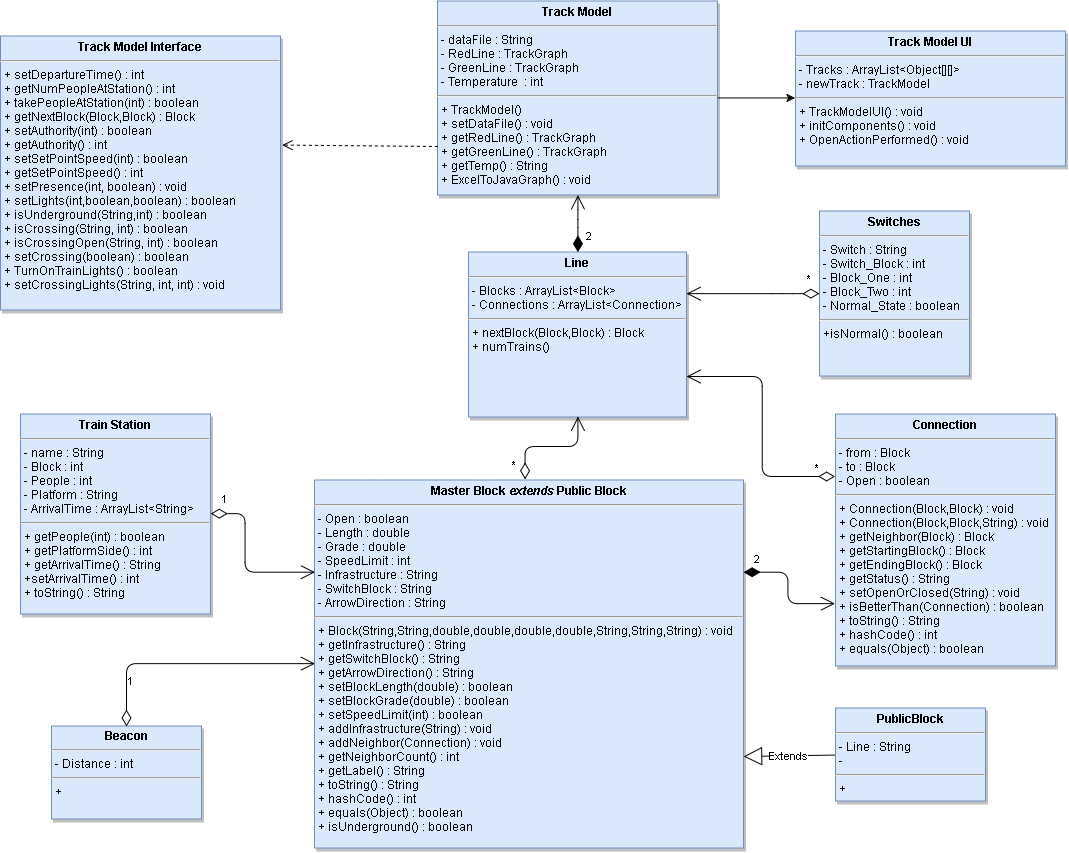

The diagram above was exported from draw.io. Its source (the exported page's mxGraphModel, read from the mxfile embedded in the PNG):
<mxGraphModel dx="2819" dy="2594.5" grid="1" gridSize="10" guides="1" tooltips="1" connect="1" arrows="1" fold="1" page="1" pageScale="1.5" pageWidth="826" pageHeight="1169" background="#ffffff" math="0" shadow="0">
  <root>
    <mxCell id="0" />
    <mxCell id="1" parent="0" />
    <mxCell id="2" value="&lt;p style=&quot;margin: 0px ; margin-top: 4px ; text-align: center&quot;&gt;&lt;b&gt;Train Station&lt;/b&gt;&lt;/p&gt;&lt;hr&gt;&lt;p style=&quot;margin: 0px ; margin-left: 4px&quot;&gt;- name : String&lt;/p&gt;&lt;p style=&quot;margin: 0px ; margin-left: 4px&quot;&gt;- Block : int&lt;/p&gt;&lt;p style=&quot;margin: 0px ; margin-left: 4px&quot;&gt;- People : int&lt;/p&gt;&lt;p style=&quot;margin: 0px ; margin-left: 4px&quot;&gt;- Platform : String&lt;/p&gt;&lt;p style=&quot;margin: 0px ; margin-left: 4px&quot;&gt;- ArrivalTime : ArrayList&amp;lt;String&amp;gt;&lt;/p&gt;&lt;hr&gt;&lt;p style=&quot;margin: 0px ; margin-left: 4px&quot;&gt;+ getPeople(int) : boolean&lt;/p&gt;&lt;p style=&quot;margin: 0px ; margin-left: 4px&quot;&gt;+ getPlatformSide() : int&lt;/p&gt;&lt;p style=&quot;margin: 0px ; margin-left: 4px&quot;&gt;+ getArrivalTime() : String&lt;/p&gt;&lt;p style=&quot;margin: 0px ; margin-left: 4px&quot;&gt;+setArrivalTime() : int&lt;/p&gt;&lt;p style=&quot;margin: 0px ; margin-left: 4px&quot;&gt;+ toString() : String&lt;/p&gt;" style="shadow=1;fillColor=#dae8fc;verticalAlign=top;align=left;overflow=fill;fontSize=12;fontFamily=Helvetica;html=1;strokeColor=#6c8ebf;" vertex="1" parent="1">
      <mxGeometry x="-425" y="343" width="190" height="200" as="geometry" />
    </mxCell>
    <mxCell id="3" value="&lt;p style=&quot;margin: 0px ; margin-top: 4px ; text-align: center&quot;&gt;&lt;b&gt;Connection&lt;/b&gt;&lt;/p&gt;&lt;hr&gt;&lt;p style=&quot;margin: 0px ; margin-left: 4px&quot;&gt;- from : Block&lt;br&gt;&lt;/p&gt;&lt;p style=&quot;margin: 0px ; margin-left: 4px&quot;&gt;- to : Block&lt;/p&gt;&lt;p style=&quot;margin: 0px ; margin-left: 4px&quot;&gt;- Open : boolean&lt;/p&gt;&lt;hr&gt;&lt;p style=&quot;margin: 0px ; margin-left: 4px&quot;&gt;+ Connection(Block,Block) : void&lt;br&gt;&lt;/p&gt;&lt;p style=&quot;margin: 0px ; margin-left: 4px&quot;&gt;+ Connection(Block,Block,String) : void&lt;/p&gt;&lt;p style=&quot;margin: 0px ; margin-left: 4px&quot;&gt;+ getNeighbor(Block) : Block&lt;/p&gt;&lt;p style=&quot;margin: 0px ; margin-left: 4px&quot;&gt;+ getStartingBlock() : Block&lt;/p&gt;&lt;p style=&quot;margin: 0px ; margin-left: 4px&quot;&gt;+ getEndingBlock() : Block&lt;/p&gt;&lt;p style=&quot;margin: 0px ; margin-left: 4px&quot;&gt;+ getStatus() : String&lt;/p&gt;&lt;p style=&quot;margin: 0px ; margin-left: 4px&quot;&gt;+ setOpenOrClosed(String) : void&lt;/p&gt;&lt;p style=&quot;margin: 0px ; margin-left: 4px&quot;&gt;+ isBetterThan(Connection) : boolean&lt;/p&gt;&lt;p style=&quot;margin: 0px ; margin-left: 4px&quot;&gt;+ toString() : String&lt;/p&gt;&lt;p style=&quot;margin: 0px ; margin-left: 4px&quot;&gt;+ hashCode() : int&lt;/p&gt;&lt;p style=&quot;margin: 0px ; margin-left: 4px&quot;&gt;+ equals(Object) : boolean&lt;/p&gt;" style="shadow=1;fillColor=#dae8fc;verticalAlign=top;align=left;overflow=fill;fontSize=12;fontFamily=Helvetica;html=1;strokeColor=#6c8ebf;" vertex="1" parent="1">
      <mxGeometry x="390" y="343" width="220" height="252" as="geometry" />
    </mxCell>
    <mxCell id="4" value="&lt;p style=&quot;margin: 0px ; margin-top: 4px ; text-align: center&quot;&gt;&lt;b&gt;Master Block &lt;i&gt;extends&lt;/i&gt; Public Block&lt;/b&gt;&lt;/p&gt;&lt;hr&gt;&lt;p style=&quot;margin: 0px ; margin-left: 4px&quot;&gt;&lt;span&gt;- Open : boolean&lt;/span&gt;&lt;/p&gt;&lt;p style=&quot;margin: 0px ; margin-left: 4px&quot;&gt;- Length : double&lt;/p&gt;&lt;p style=&quot;margin: 0px ; margin-left: 4px&quot;&gt;- Grade : double&lt;/p&gt;&lt;p style=&quot;margin: 0px ; margin-left: 4px&quot;&gt;- SpeedLimit : int&lt;/p&gt;&lt;p style=&quot;margin: 0px ; margin-left: 4px&quot;&gt;- Infrastructure : String&lt;/p&gt;&lt;p style=&quot;margin: 0px ; margin-left: 4px&quot;&gt;- SwitchBlock : String&lt;/p&gt;&lt;p style=&quot;margin: 0px ; margin-left: 4px&quot;&gt;- ArrowDirection : String&lt;/p&gt;&lt;hr&gt;&lt;p style=&quot;margin: 0px ; margin-left: 4px&quot;&gt;+ Block(String,String,double,double,double,double,String,String,String) : void&lt;/p&gt;&lt;p style=&quot;margin: 0px ; margin-left: 4px&quot;&gt;+ getInfrastructure() : String&lt;/p&gt;&lt;p style=&quot;margin: 0px ; margin-left: 4px&quot;&gt;+ getSwitchBlock() : String&lt;/p&gt;&lt;p style=&quot;margin: 0px ; margin-left: 4px&quot;&gt;+ getArrowDirection() : String&lt;/p&gt;&lt;p style=&quot;margin: 0px ; margin-left: 4px&quot;&gt;+ setBlockLength(double) : boolean&lt;/p&gt;&lt;p style=&quot;margin: 0px ; margin-left: 4px&quot;&gt;+ setBlockGrade(double) : boolean&lt;/p&gt;&lt;p style=&quot;margin: 0px ; margin-left: 4px&quot;&gt;+ setSpeedLimit(int) : boolean&lt;/p&gt;&lt;p style=&quot;margin: 0px ; margin-left: 4px&quot;&gt;+ addInfrastructure(String) : void&lt;/p&gt;&lt;p style=&quot;margin: 0px ; margin-left: 4px&quot;&gt;+ addNeighbor(Connection) : void&lt;/p&gt;&lt;p style=&quot;margin: 0px ; margin-left: 4px&quot;&gt;+ getNeighborCount() : int&lt;/p&gt;&lt;p style=&quot;margin: 0px ; margin-left: 4px&quot;&gt;+ getLabel() : String&lt;/p&gt;&lt;p style=&quot;margin: 0px ; margin-left: 4px&quot;&gt;+ toString() : String&lt;/p&gt;&lt;p style=&quot;margin: 0px ; margin-left: 4px&quot;&gt;+ hashCode() : int&lt;/p&gt;&lt;p style=&quot;margin: 0px ; margin-left: 4px&quot;&gt;+ equals(Object) : boolean&amp;nbsp;&lt;/p&gt;&lt;p style=&quot;margin: 0px ; margin-left: 4px&quot;&gt;+ isUnderground() : boolean&lt;/p&gt;&lt;p style=&quot;margin: 0px ; margin-left: 4px&quot;&gt;&lt;br&gt;&lt;/p&gt;" style="shadow=1;fillColor=#dae8fc;verticalAlign=top;align=left;overflow=fill;fontSize=12;fontFamily=Helvetica;html=1;strokeColor=#6c8ebf;" vertex="1" parent="1">
      <mxGeometry x="-131" y="409" width="429" height="368" as="geometry" />
    </mxCell>
    <mxCell id="5" value="&lt;p style=&quot;margin: 0px ; margin-top: 4px ; text-align: center&quot;&gt;&lt;b&gt;Switches&lt;/b&gt;&lt;/p&gt;&lt;hr&gt;&lt;p style=&quot;margin: 0px ; margin-left: 4px&quot;&gt;- Switch : String&lt;br&gt;&lt;/p&gt;&lt;p style=&quot;margin: 0px ; margin-left: 4px&quot;&gt;- Switch_Block : int&lt;/p&gt;&lt;p style=&quot;margin: 0px ; margin-left: 4px&quot;&gt;- Block_One : int&lt;/p&gt;&lt;p style=&quot;margin: 0px ; margin-left: 4px&quot;&gt;- Block_Two : int&lt;/p&gt;&lt;p style=&quot;margin: 0px ; margin-left: 4px&quot;&gt;- Normal_State : boolean&lt;/p&gt;&lt;hr&gt;&lt;p style=&quot;margin: 0px ; margin-left: 4px&quot;&gt;+isNormal() : boolean&lt;br&gt;&lt;/p&gt;" style="shadow=1;fillColor=#dae8fc;verticalAlign=top;align=left;overflow=fill;fontSize=12;fontFamily=Helvetica;html=1;strokeColor=#6c8ebf;" vertex="1" parent="1">
      <mxGeometry x="374" y="140" width="150" height="165" as="geometry" />
    </mxCell>
    <mxCell id="6" value="&lt;p style=&quot;margin: 0px ; margin-top: 4px ; text-align: center&quot;&gt;&lt;b&gt;Track Model&lt;/b&gt;&lt;/p&gt;&lt;hr&gt;&lt;p style=&quot;margin: 0px ; margin-left: 4px&quot;&gt;- dataFile : String&lt;/p&gt;&lt;p style=&quot;margin: 0px ; margin-left: 4px&quot;&gt;- RedLine : TrackGraph&lt;/p&gt;&lt;p style=&quot;margin: 0px ; margin-left: 4px&quot;&gt;- GreenLine : TrackGraph&lt;/p&gt;&lt;p style=&quot;margin: 0px ; margin-left: 4px&quot;&gt;- Temperature &amp;nbsp;: int&lt;/p&gt;&lt;hr&gt;&lt;p style=&quot;margin: 0px ; margin-left: 4px&quot;&gt;+ TrackModel()&lt;/p&gt;&lt;p style=&quot;margin: 0px ; margin-left: 4px&quot;&gt;+ setDataFile() : void&lt;/p&gt;&lt;p style=&quot;margin: 0px ; margin-left: 4px&quot;&gt;+ getRedLine() : TrackGraph&lt;/p&gt;&lt;p style=&quot;margin: 0px ; margin-left: 4px&quot;&gt;+ getGreenLine() : TrackGraph&lt;/p&gt;&lt;p style=&quot;margin: 0px ; margin-left: 4px&quot;&gt;+ getTemp() : String&lt;/p&gt;&lt;p style=&quot;margin: 0px ; margin-left: 4px&quot;&gt;+ ExcelToJavaGraph() : void&lt;/p&gt;" style="shadow=1;fillColor=#dae8fc;verticalAlign=top;align=left;overflow=fill;fontSize=12;fontFamily=Helvetica;html=1;strokeColor=#6c8ebf;" vertex="1" parent="1">
      <mxGeometry x="-8" y="-70" width="280" height="194" as="geometry" />
    </mxCell>
    <mxCell id="7" value="&lt;p style=&quot;margin: 0px ; margin-top: 4px ; text-align: center&quot;&gt;&lt;b&gt;Track Model Interface&lt;/b&gt;&lt;/p&gt;&lt;hr&gt;&lt;p style=&quot;margin: 0px ; margin-left: 4px&quot;&gt;+ setDepartureTime() : int&lt;/p&gt;&lt;p style=&quot;margin: 0px ; margin-left: 4px&quot;&gt;+ getNumPeopleAtStation() : int&lt;/p&gt;&lt;p style=&quot;margin: 0px ; margin-left: 4px&quot;&gt;+ takePeopleAtStation(int) : boolean&lt;/p&gt;&lt;p style=&quot;margin: 0px ; margin-left: 4px&quot;&gt;+ getNextBlock(Block,Block) : Block&lt;/p&gt;&lt;p style=&quot;margin: 0px ; margin-left: 4px&quot;&gt;+ setAuthority(int) : boolean&lt;/p&gt;&lt;p style=&quot;margin: 0px ; margin-left: 4px&quot;&gt;+ getAuthority() : int&lt;/p&gt;&lt;p style=&quot;margin: 0px ; margin-left: 4px&quot;&gt;+ setSetPointSpeed(int) : boolean&lt;/p&gt;&lt;p style=&quot;margin: 0px ; margin-left: 4px&quot;&gt;+ getSetPointSpeed() : int&lt;/p&gt;&lt;p style=&quot;margin: 0px ; margin-left: 4px&quot;&gt;+ setPresence(int, boolean) : void&lt;/p&gt;&lt;p style=&quot;margin: 0px ; margin-left: 4px&quot;&gt;+ setLights(int,boolean,boolean) : boolean&lt;/p&gt;&lt;p style=&quot;margin: 0px ; margin-left: 4px&quot;&gt;+ isUnderground(String,int) : boolean&lt;/p&gt;&lt;p style=&quot;margin: 0px ; margin-left: 4px&quot;&gt;+ isCrossing(String, int) : boolean&lt;/p&gt;&lt;p style=&quot;margin: 0px ; margin-left: 4px&quot;&gt;+ isCrossingOpen(String, int) : boolean&lt;/p&gt;&lt;p style=&quot;margin: 0px ; margin-left: 4px&quot;&gt;+ setCrossing(boolean) : boolean&lt;/p&gt;&lt;p style=&quot;margin: 0px ; margin-left: 4px&quot;&gt;+ TurnOnTrainLights() : boolean&lt;/p&gt;&lt;p style=&quot;margin: 0px ; margin-left: 4px&quot;&gt;+ setCrossingLights(String, int, int) : void&lt;/p&gt;" style="shadow=1;fillColor=#dae8fc;verticalAlign=top;align=left;overflow=fill;fontSize=12;fontFamily=Helvetica;html=1;strokeColor=#6c8ebf;" vertex="1" parent="1">
      <mxGeometry x="-445" y="-35" width="280" height="274" as="geometry" />
    </mxCell>
    <mxCell id="8" value="" style="html=1;verticalAlign=bottom;endArrow=open;dashed=1;endSize=8;entryX=1.007;entryY=0.4;entryPerimeter=0;exitX=0;exitY=0.75;" edge="1" source="6" target="7" parent="1">
      <mxGeometry relative="1" as="geometry">
        <mxPoint x="-53" y="-15" as="sourcePoint" />
        <mxPoint x="-200" y="-190" as="targetPoint" />
        <Array as="points" />
      </mxGeometry>
    </mxCell>
    <mxCell id="9" value="&lt;p style=&quot;margin: 0px ; margin-top: 4px ; text-align: center&quot;&gt;&lt;b&gt;Track Model UI&lt;/b&gt;&lt;/p&gt;&lt;hr&gt;&lt;p style=&quot;margin: 0px ; margin-left: 4px&quot;&gt;- Tracks : ArrayList&amp;lt;Object[][]&amp;gt;&lt;/p&gt;&lt;p style=&quot;margin: 0px ; margin-left: 4px&quot;&gt;- newTrack : TrackModel&lt;/p&gt;&lt;hr&gt;&lt;p style=&quot;margin: 0px ; margin-left: 4px&quot;&gt;+ TrackModelUI() : void&lt;/p&gt;&lt;p style=&quot;margin: 0px ; margin-left: 4px&quot;&gt;+ initComponents() : void&lt;/p&gt;&lt;p style=&quot;margin: 0px ; margin-left: 4px&quot;&gt;+ OpenActionPerformed() : void&lt;/p&gt;&lt;p style=&quot;margin: 0px ; margin-left: 4px&quot;&gt;&lt;br&gt;&lt;/p&gt;" style="shadow=1;fillColor=#dae8fc;verticalAlign=top;align=left;overflow=fill;fontSize=12;fontFamily=Helvetica;html=1;strokeColor=#6c8ebf;" vertex="1" parent="1">
      <mxGeometry x="350" y="-40" width="270" height="135" as="geometry" />
    </mxCell>
    <mxCell id="10" value="" style="endArrow=classic;html=1;exitX=1;exitY=0.5;entryX=0;entryY=0.5;" edge="1" source="6" target="9" parent="1">
      <mxGeometry width="50" height="50" relative="1" as="geometry">
        <mxPoint x="82" y="-70" as="sourcePoint" />
        <mxPoint x="91" y="-114" as="targetPoint" />
      </mxGeometry>
    </mxCell>
    <mxCell id="11" value="&lt;p style=&quot;margin: 0px ; margin-top: 4px ; text-align: center&quot;&gt;&lt;b&gt;Line&lt;/b&gt;&lt;/p&gt;&lt;hr&gt;&lt;p style=&quot;margin: 0px ; margin-left: 4px&quot;&gt;&lt;span&gt;- Blocks : ArrayList&amp;lt;Block&amp;gt;&lt;/span&gt;&lt;br&gt;&lt;/p&gt;&lt;p style=&quot;margin: 0px ; margin-left: 4px&quot;&gt;- Connections : ArrayList&amp;lt;Connection&amp;gt;&lt;/p&gt;&lt;hr&gt;&lt;p style=&quot;margin: 0px ; margin-left: 4px&quot;&gt;+ nextBlock(Block,Block) : Block&lt;br&gt;&lt;/p&gt;&lt;p style=&quot;margin: 0px ; margin-left: 4px&quot;&gt;+ numTrains()&lt;/p&gt;" style="shadow=1;fillColor=#dae8fc;verticalAlign=top;align=left;overflow=fill;fontSize=12;fontFamily=Helvetica;html=1;strokeColor=#6c8ebf;" vertex="1" parent="1">
      <mxGeometry x="23" y="181" width="218" height="165" as="geometry" />
    </mxCell>
    <mxCell id="12" value="&lt;p style=&quot;margin: 0px ; margin-top: 4px ; text-align: center&quot;&gt;&lt;b&gt;Beacon&lt;/b&gt;&lt;/p&gt;&lt;hr&gt;&lt;p style=&quot;margin: 0px ; margin-left: 4px&quot;&gt;- Distance : int&lt;/p&gt;&lt;hr&gt;&lt;p style=&quot;margin: 0px ; margin-left: 4px&quot;&gt;+&lt;/p&gt;" style="shadow=1;fillColor=#dae8fc;verticalAlign=top;align=left;overflow=fill;fontSize=12;fontFamily=Helvetica;html=1;strokeColor=#6c8ebf;" vertex="1" parent="1">
      <mxGeometry x="-394" y="655" width="150" height="93" as="geometry" />
    </mxCell>
    <mxCell id="13" value="Extends" style="endArrow=block;endSize=16;endFill=0;html=1;strokeColor=#000000;entryX=1;entryY=0.75;exitX=0;exitY=0.5;" edge="1" source="21" target="4" parent="1">
      <mxGeometry width="160" relative="1" as="geometry">
        <mxPoint x="391" y="777" as="sourcePoint" />
        <mxPoint x="494" y="811" as="targetPoint" />
      </mxGeometry>
    </mxCell>
    <mxCell id="14" value="1" style="endArrow=open;html=1;endSize=12;startArrow=diamondThin;startSize=14;startFill=0;edgeStyle=orthogonalEdgeStyle;align=left;verticalAlign=bottom;strokeColor=#000000;entryX=0;entryY=0.5;exitX=0.5;exitY=0;" edge="1" source="12" target="4" parent="1">
      <mxGeometry x="-0.7039" relative="1" as="geometry">
        <mxPoint x="-350" y="775" as="sourcePoint" />
        <mxPoint x="-190" y="775" as="targetPoint" />
        <Array as="points">
          <mxPoint x="-319" y="593" />
        </Array>
        <mxPoint as="offset" />
      </mxGeometry>
    </mxCell>
    <mxCell id="15" value="1" style="endArrow=open;html=1;endSize=12;startArrow=diamondThin;startSize=14;startFill=0;edgeStyle=orthogonalEdgeStyle;align=left;verticalAlign=bottom;strokeColor=#000000;exitX=1;exitY=0.5;entryX=0;entryY=0.25;" edge="1" source="2" target="4" parent="1">
      <mxGeometry x="-0.8794" y="6" relative="1" as="geometry">
        <mxPoint x="-220" y="538" as="sourcePoint" />
        <mxPoint x="-203" y="681" as="targetPoint" />
        <Array as="points">
          <mxPoint x="-200" y="443" />
          <mxPoint x="-200" y="501" />
        </Array>
        <mxPoint as="offset" />
      </mxGeometry>
    </mxCell>
    <mxCell id="16" value="2" style="endArrow=open;html=1;endSize=12;startArrow=diamondThin;startSize=14;startFill=1;edgeStyle=orthogonalEdgeStyle;align=left;verticalAlign=bottom;strokeColor=#000000;exitX=1;exitY=0.25;entryX=0;entryY=0.75;" edge="1" source="4" target="3" parent="1">
      <mxGeometry x="-0.8558" y="5" relative="1" as="geometry">
        <mxPoint x="272" y="670" as="sourcePoint" />
        <mxPoint x="365" y="507" as="targetPoint" />
        <Array as="points">
          <mxPoint x="343" y="501" />
          <mxPoint x="343" y="532" />
        </Array>
        <mxPoint as="offset" />
      </mxGeometry>
    </mxCell>
    <mxCell id="17" value="*" style="endArrow=open;html=1;endSize=12;startArrow=diamondThin;startSize=14;startFill=0;edgeStyle=orthogonalEdgeStyle;align=left;verticalAlign=bottom;strokeColor=#000000;entryX=0.5;entryY=1;" edge="1" target="11" parent="1">
      <mxGeometry x="-0.9072" y="15" relative="1" as="geometry">
        <mxPoint x="79.5714285714289" y="408.3571428571431" as="sourcePoint" />
        <mxPoint x="74.61111111111109" y="346.11111111111086" as="targetPoint" />
        <Array as="points">
          <mxPoint x="80" y="376" />
          <mxPoint x="132" y="376" />
        </Array>
        <mxPoint as="offset" />
      </mxGeometry>
    </mxCell>
    <mxCell id="18" value="*" style="endArrow=open;html=1;endSize=12;startArrow=diamondThin;startSize=14;startFill=0;edgeStyle=orthogonalEdgeStyle;align=left;verticalAlign=bottom;strokeColor=#000000;exitX=0;exitY=0.25;" edge="1" source="3" parent="1">
      <mxGeometry x="-0.8246" relative="1" as="geometry">
        <mxPoint x="359" y="371" as="sourcePoint" />
        <mxPoint x="241" y="305.5" as="targetPoint" />
        <Array as="points">
          <mxPoint x="317" y="406" />
          <mxPoint x="317" y="305" />
        </Array>
        <mxPoint as="offset" />
      </mxGeometry>
    </mxCell>
    <mxCell id="19" value="*" style="endArrow=open;html=1;endSize=12;startArrow=diamondThin;startSize=14;startFill=0;edgeStyle=orthogonalEdgeStyle;align=left;verticalAlign=bottom;strokeColor=#000000;entryX=1;entryY=0.25;exitX=0;exitY=0.5;" edge="1" source="5" target="11" parent="1">
      <mxGeometry x="-0.7862" y="-6" relative="1" as="geometry">
        <mxPoint x="365" y="231" as="sourcePoint" />
        <mxPoint x="262" y="231" as="targetPoint" />
        <Array as="points">
          <mxPoint x="337" y="223" />
        </Array>
        <mxPoint as="offset" />
      </mxGeometry>
    </mxCell>
    <mxCell id="20" value="2" style="endArrow=open;html=1;endSize=12;startArrow=diamondThin;startSize=14;startFill=1;edgeStyle=orthogonalEdgeStyle;align=left;verticalAlign=bottom;strokeColor=#000000;exitX=0.5;exitY=0;entryX=0.5;entryY=1;" edge="1" source="11" target="6" parent="1">
      <mxGeometry x="0.12" y="-25" relative="1" as="geometry">
        <mxPoint x="98" y="151" as="sourcePoint" />
        <mxPoint x="258" y="151" as="targetPoint" />
        <Array as="points">
          <mxPoint x="132" y="149" />
          <mxPoint x="132" y="149" />
        </Array>
        <mxPoint x="-18" y="24" as="offset" />
      </mxGeometry>
    </mxCell>
    <mxCell id="21" value="&lt;p style=&quot;margin: 0px ; margin-top: 4px ; text-align: center&quot;&gt;&lt;b&gt;PublicBlock&lt;/b&gt;&lt;/p&gt;&lt;hr&gt;&lt;p style=&quot;margin: 0px ; margin-left: 4px&quot;&gt;- Line : String&lt;/p&gt;&lt;p style=&quot;margin: 0px ; margin-left: 4px&quot;&gt;-&amp;nbsp;&lt;/p&gt;&lt;hr&gt;&lt;p style=&quot;margin: 0px ; margin-left: 4px&quot;&gt;+&lt;/p&gt;" style="shadow=1;fillColor=#dae8fc;verticalAlign=top;align=left;overflow=fill;fontSize=12;fontFamily=Helvetica;html=1;strokeColor=#6c8ebf;" vertex="1" parent="1">
      <mxGeometry x="390" y="637" width="150" height="93" as="geometry" />
    </mxCell>
  </root>
</mxGraphModel>